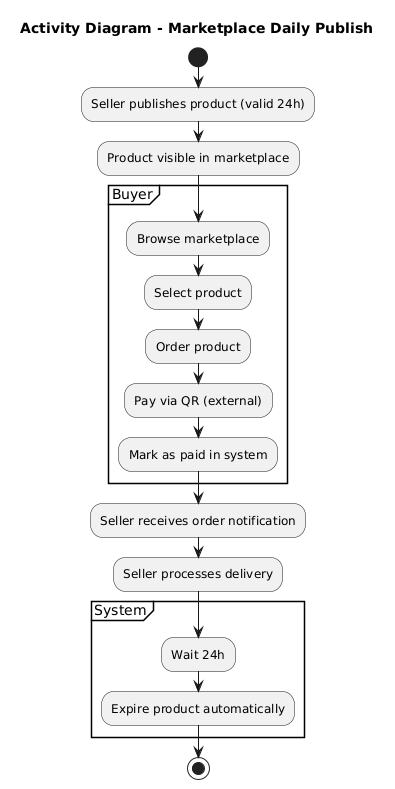

The diagram above was rendered by PlantUML. Its source (embedded in the PNG):
@startuml
title Activity Diagram - Marketplace Daily Publish

start

:Seller publishes product (valid 24h);
:Product visible in marketplace;

partition "Buyer" {
  :Browse marketplace;
  :Select product;
  :Order product;
  :Pay via QR (external);
  :Mark as paid in system;
}

:Seller receives order notification;
:Seller processes delivery;

partition "System" {
  :Wait 24h;
  :Expire product automatically;
}

stop
@enduml